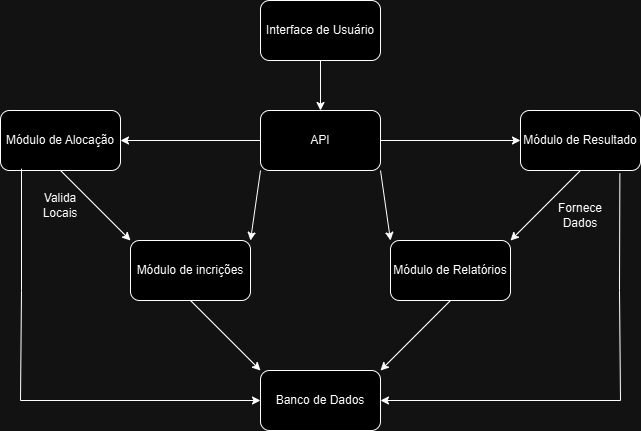

The diagram above was exported from draw.io. Its source (the exported page's mxGraphModel, read from the mxfile embedded in the PNG):
<mxGraphModel dx="1196" dy="614" grid="1" gridSize="10" guides="1" tooltips="1" connect="1" arrows="1" fold="1" page="1" pageScale="1" pageWidth="827" pageHeight="1169" math="0" shadow="0">
  <root>
    <mxCell id="0" />
    <mxCell id="1" parent="0" />
    <mxCell id="3cHz6KHi98HD_hM3LWV4-2" value="Interface de Usuário" style="rounded=1;whiteSpace=wrap;html=1;" vertex="1" parent="1">
      <mxGeometry x="400" y="110" width="120" height="60" as="geometry" />
    </mxCell>
    <mxCell id="3cHz6KHi98HD_hM3LWV4-3" value="API" style="rounded=1;whiteSpace=wrap;html=1;" vertex="1" parent="1">
      <mxGeometry x="400" y="220" width="120" height="60" as="geometry" />
    </mxCell>
    <mxCell id="3cHz6KHi98HD_hM3LWV4-4" value="Módulo de Alocação" style="rounded=1;whiteSpace=wrap;html=1;" vertex="1" parent="1">
      <mxGeometry x="140" y="220" width="120" height="60" as="geometry" />
    </mxCell>
    <mxCell id="3cHz6KHi98HD_hM3LWV4-5" value="Módulo de Resultado" style="rounded=1;whiteSpace=wrap;html=1;" vertex="1" parent="1">
      <mxGeometry x="660" y="220" width="120" height="60" as="geometry" />
    </mxCell>
    <mxCell id="3cHz6KHi98HD_hM3LWV4-6" value="Módulo de incrições" style="rounded=1;whiteSpace=wrap;html=1;" vertex="1" parent="1">
      <mxGeometry x="270" y="350" width="120" height="60" as="geometry" />
    </mxCell>
    <mxCell id="3cHz6KHi98HD_hM3LWV4-7" value="Módulo de Relatórios" style="rounded=1;whiteSpace=wrap;html=1;" vertex="1" parent="1">
      <mxGeometry x="530" y="350" width="120" height="60" as="geometry" />
    </mxCell>
    <mxCell id="3cHz6KHi98HD_hM3LWV4-8" value="Banco de Dados" style="rounded=1;whiteSpace=wrap;html=1;" vertex="1" parent="1">
      <mxGeometry x="400" y="480" width="120" height="60" as="geometry" />
    </mxCell>
    <mxCell id="3cHz6KHi98HD_hM3LWV4-9" value="" style="endArrow=classic;html=1;rounded=0;exitX=0.5;exitY=1;exitDx=0;exitDy=0;entryX=0.5;entryY=0;entryDx=0;entryDy=0;" edge="1" parent="1" source="3cHz6KHi98HD_hM3LWV4-2" target="3cHz6KHi98HD_hM3LWV4-3">
      <mxGeometry width="50" height="50" relative="1" as="geometry">
        <mxPoint x="280" y="340" as="sourcePoint" />
        <mxPoint x="330" y="290" as="targetPoint" />
      </mxGeometry>
    </mxCell>
    <mxCell id="3cHz6KHi98HD_hM3LWV4-10" value="" style="endArrow=classic;html=1;rounded=0;exitX=1;exitY=0.5;exitDx=0;exitDy=0;entryX=0;entryY=0.5;entryDx=0;entryDy=0;" edge="1" parent="1" source="3cHz6KHi98HD_hM3LWV4-3" target="3cHz6KHi98HD_hM3LWV4-5">
      <mxGeometry width="50" height="50" relative="1" as="geometry">
        <mxPoint x="470" y="180" as="sourcePoint" />
        <mxPoint x="470" y="230" as="targetPoint" />
      </mxGeometry>
    </mxCell>
    <mxCell id="3cHz6KHi98HD_hM3LWV4-11" value="" style="endArrow=classic;html=1;rounded=0;exitX=0;exitY=0.5;exitDx=0;exitDy=0;entryX=1;entryY=0.5;entryDx=0;entryDy=0;" edge="1" parent="1" source="3cHz6KHi98HD_hM3LWV4-3" target="3cHz6KHi98HD_hM3LWV4-4">
      <mxGeometry width="50" height="50" relative="1" as="geometry">
        <mxPoint x="530" y="260" as="sourcePoint" />
        <mxPoint x="670" y="260" as="targetPoint" />
      </mxGeometry>
    </mxCell>
    <mxCell id="3cHz6KHi98HD_hM3LWV4-12" value="" style="endArrow=classic;html=1;rounded=0;exitX=0;exitY=1;exitDx=0;exitDy=0;entryX=1;entryY=0;entryDx=0;entryDy=0;" edge="1" parent="1" source="3cHz6KHi98HD_hM3LWV4-3" target="3cHz6KHi98HD_hM3LWV4-6">
      <mxGeometry width="50" height="50" relative="1" as="geometry">
        <mxPoint x="410" y="260" as="sourcePoint" />
        <mxPoint x="270" y="260" as="targetPoint" />
      </mxGeometry>
    </mxCell>
    <mxCell id="3cHz6KHi98HD_hM3LWV4-13" value="" style="endArrow=classic;html=1;rounded=0;exitX=1;exitY=1;exitDx=0;exitDy=0;entryX=0;entryY=0;entryDx=0;entryDy=0;" edge="1" parent="1" source="3cHz6KHi98HD_hM3LWV4-3" target="3cHz6KHi98HD_hM3LWV4-7">
      <mxGeometry width="50" height="50" relative="1" as="geometry">
        <mxPoint x="410" y="290" as="sourcePoint" />
        <mxPoint x="400" y="360" as="targetPoint" />
      </mxGeometry>
    </mxCell>
    <mxCell id="3cHz6KHi98HD_hM3LWV4-14" value="" style="endArrow=classic;html=1;rounded=0;exitX=0.828;exitY=1.05;exitDx=0;exitDy=0;entryX=1;entryY=0.5;entryDx=0;entryDy=0;exitPerimeter=0;" edge="1" parent="1" source="3cHz6KHi98HD_hM3LWV4-5" target="3cHz6KHi98HD_hM3LWV4-8">
      <mxGeometry width="50" height="50" relative="1" as="geometry">
        <mxPoint x="760" y="390" as="sourcePoint" />
        <mxPoint x="780" y="520" as="targetPoint" />
        <Array as="points">
          <mxPoint x="759" y="400" />
          <mxPoint x="760" y="510" />
        </Array>
      </mxGeometry>
    </mxCell>
    <mxCell id="3cHz6KHi98HD_hM3LWV4-15" value="" style="endArrow=classic;html=1;rounded=0;exitX=0.5;exitY=1;exitDx=0;exitDy=0;entryX=0;entryY=0;entryDx=0;entryDy=0;" edge="1" parent="1" source="3cHz6KHi98HD_hM3LWV4-4" target="3cHz6KHi98HD_hM3LWV4-6">
      <mxGeometry width="50" height="50" relative="1" as="geometry">
        <mxPoint x="410" y="260" as="sourcePoint" />
        <mxPoint x="270" y="260" as="targetPoint" />
      </mxGeometry>
    </mxCell>
    <mxCell id="3cHz6KHi98HD_hM3LWV4-16" value="" style="endArrow=classic;html=1;rounded=0;exitX=0.5;exitY=1;exitDx=0;exitDy=0;entryX=1;entryY=0;entryDx=0;entryDy=0;" edge="1" parent="1" source="3cHz6KHi98HD_hM3LWV4-5" target="3cHz6KHi98HD_hM3LWV4-7">
      <mxGeometry width="50" height="50" relative="1" as="geometry">
        <mxPoint x="640" y="300" as="sourcePoint" />
        <mxPoint x="710" y="370" as="targetPoint" />
      </mxGeometry>
    </mxCell>
    <mxCell id="3cHz6KHi98HD_hM3LWV4-17" value="Fornece Dados" style="text;html=1;align=center;verticalAlign=middle;whiteSpace=wrap;rounded=0;" vertex="1" parent="1">
      <mxGeometry x="690" y="310" width="60" height="30" as="geometry" />
    </mxCell>
    <mxCell id="3cHz6KHi98HD_hM3LWV4-18" value="" style="endArrow=classic;html=1;rounded=0;exitX=0.175;exitY=0.97;exitDx=0;exitDy=0;entryX=0;entryY=0.5;entryDx=0;entryDy=0;exitPerimeter=0;" edge="1" parent="1" source="3cHz6KHi98HD_hM3LWV4-4" target="3cHz6KHi98HD_hM3LWV4-8">
      <mxGeometry width="50" height="50" relative="1" as="geometry">
        <mxPoint x="769" y="293" as="sourcePoint" />
        <mxPoint x="530" y="520" as="targetPoint" />
        <Array as="points">
          <mxPoint x="161" y="400" />
          <mxPoint x="160" y="510" />
        </Array>
      </mxGeometry>
    </mxCell>
    <mxCell id="3cHz6KHi98HD_hM3LWV4-20" value="Valida Locais" style="text;html=1;align=center;verticalAlign=middle;whiteSpace=wrap;rounded=0;" vertex="1" parent="1">
      <mxGeometry x="170" y="300" width="60" height="30" as="geometry" />
    </mxCell>
    <mxCell id="3cHz6KHi98HD_hM3LWV4-21" value="" style="endArrow=classic;html=1;rounded=0;entryX=0;entryY=0;entryDx=0;entryDy=0;exitX=0.5;exitY=1;exitDx=0;exitDy=0;" edge="1" parent="1" source="3cHz6KHi98HD_hM3LWV4-6" target="3cHz6KHi98HD_hM3LWV4-8">
      <mxGeometry width="50" height="50" relative="1" as="geometry">
        <mxPoint x="280" y="340" as="sourcePoint" />
        <mxPoint x="330" y="290" as="targetPoint" />
      </mxGeometry>
    </mxCell>
    <mxCell id="3cHz6KHi98HD_hM3LWV4-22" value="" style="endArrow=classic;html=1;rounded=0;entryX=1;entryY=0;entryDx=0;entryDy=0;exitX=0.5;exitY=1;exitDx=0;exitDy=0;" edge="1" parent="1" source="3cHz6KHi98HD_hM3LWV4-7" target="3cHz6KHi98HD_hM3LWV4-8">
      <mxGeometry width="50" height="50" relative="1" as="geometry">
        <mxPoint x="340" y="420" as="sourcePoint" />
        <mxPoint x="410" y="490" as="targetPoint" />
      </mxGeometry>
    </mxCell>
  </root>
</mxGraphModel>